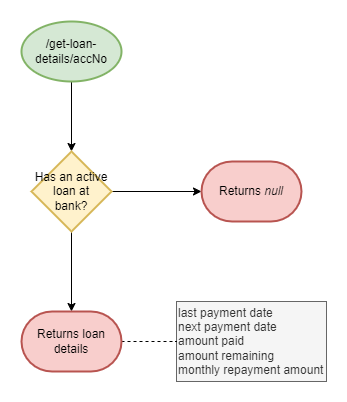

The diagram above was exported from draw.io. Its source (the exported page's mxGraphModel, read from the mxfile embedded in the PNG):
<mxGraphModel dx="780" dy="544" grid="1" gridSize="10" guides="1" tooltips="1" connect="1" arrows="1" fold="1" page="1" pageScale="1" pageWidth="850" pageHeight="1100" math="0" shadow="0">
  <root>
    <mxCell id="0" />
    <mxCell id="1" parent="0" />
    <mxCell id="4nuYOxGeqLrkcS5w25UH-6" value="" style="edgeStyle=orthogonalEdgeStyle;rounded=0;orthogonalLoop=1;jettySize=auto;html=1;" parent="1" source="4nuYOxGeqLrkcS5w25UH-1" target="4nuYOxGeqLrkcS5w25UH-5" edge="1">
      <mxGeometry relative="1" as="geometry" />
    </mxCell>
    <mxCell id="4nuYOxGeqLrkcS5w25UH-1" value="/get-loan-details/accNo" style="strokeWidth=2;html=1;shape=mxgraph.flowchart.start_1;whiteSpace=wrap;fillColor=#d5e8d4;strokeColor=#82b366;" parent="1" vertex="1">
      <mxGeometry x="340" y="30" width="100" height="60" as="geometry" />
    </mxCell>
    <mxCell id="4nuYOxGeqLrkcS5w25UH-8" value="" style="edgeStyle=orthogonalEdgeStyle;rounded=0;orthogonalLoop=1;jettySize=auto;html=1;" parent="1" source="4nuYOxGeqLrkcS5w25UH-5" target="4nuYOxGeqLrkcS5w25UH-7" edge="1">
      <mxGeometry relative="1" as="geometry" />
    </mxCell>
    <mxCell id="4nuYOxGeqLrkcS5w25UH-10" value="" style="edgeStyle=orthogonalEdgeStyle;rounded=0;orthogonalLoop=1;jettySize=auto;html=1;" parent="1" source="4nuYOxGeqLrkcS5w25UH-5" edge="1">
      <mxGeometry relative="1" as="geometry">
        <mxPoint x="390" y="320" as="targetPoint" />
      </mxGeometry>
    </mxCell>
    <mxCell id="4nuYOxGeqLrkcS5w25UH-5" value="Has an active loan at &lt;br&gt;bank?" style="rhombus;whiteSpace=wrap;html=1;strokeWidth=2;fillColor=#fff2cc;strokeColor=#d6b656;" parent="1" vertex="1">
      <mxGeometry x="350" y="160" width="80" height="80" as="geometry" />
    </mxCell>
    <mxCell id="4nuYOxGeqLrkcS5w25UH-7" value="Returns &lt;i&gt;null&lt;/i&gt;" style="strokeWidth=2;html=1;shape=mxgraph.flowchart.terminator;whiteSpace=wrap;fillColor=#f8cecc;strokeColor=#b85450;" parent="1" vertex="1">
      <mxGeometry x="520" y="170" width="100" height="60" as="geometry" />
    </mxCell>
    <mxCell id="4nuYOxGeqLrkcS5w25UH-11" value="last payment date&lt;br&gt;next payment date&lt;br&gt;amount paid&lt;br&gt;amount remaining&lt;br&gt;&lt;div style=&quot;&quot;&gt;&lt;span style=&quot;background-color: initial;&quot;&gt;monthly repayment amount&lt;/span&gt;&lt;/div&gt;" style="text;html=1;strokeColor=#666666;fillColor=#f5f5f5;align=left;verticalAlign=middle;whiteSpace=wrap;rounded=0;fontColor=#333333;" parent="1" vertex="1">
      <mxGeometry x="495" y="310" width="150" height="80" as="geometry" />
    </mxCell>
    <mxCell id="4nuYOxGeqLrkcS5w25UH-12" value="" style="endArrow=none;dashed=1;html=1;rounded=0;entryX=0;entryY=0.5;entryDx=0;entryDy=0;exitX=1;exitY=0.5;exitDx=0;exitDy=0;exitPerimeter=0;" parent="1" source="4nuYOxGeqLrkcS5w25UH-13" target="4nuYOxGeqLrkcS5w25UH-11" edge="1">
      <mxGeometry width="50" height="50" relative="1" as="geometry">
        <mxPoint x="450" y="350" as="sourcePoint" />
        <mxPoint x="430" y="140" as="targetPoint" />
      </mxGeometry>
    </mxCell>
    <mxCell id="4nuYOxGeqLrkcS5w25UH-13" value="Returns loan details" style="strokeWidth=2;html=1;shape=mxgraph.flowchart.terminator;whiteSpace=wrap;fillColor=#f8cecc;strokeColor=#b85450;" parent="1" vertex="1">
      <mxGeometry x="340" y="320" width="100" height="60" as="geometry" />
    </mxCell>
  </root>
</mxGraphModel>